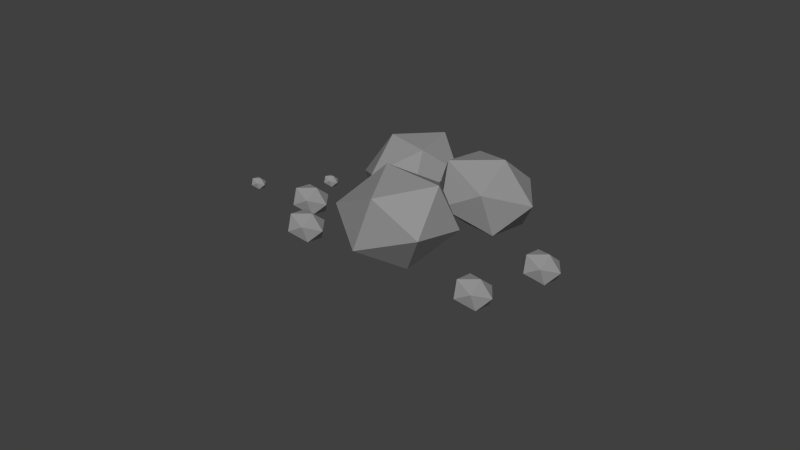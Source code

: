 # Source: rubble.blend  (saved by Blender 2.70.0; exported with 4.5.12 LTS)
import bpy
from mathutils import Matrix  # noqa: F401  (used for matrix-valued properties, if any)

bpy.ops.wm.read_factory_settings(use_empty=True)
scene = bpy.context.scene
scene.name = 'Scene'

# ---- collections
col_collection_1 = bpy.data.collections.new('Collection 1'); scene.collection.children.link(col_collection_1)

# ---- materials (node trees are filled in below, after node groups)
mat_material_001 = bpy.data.materials.new('Material.001')
mat_material_001.alpha_threshold = 0.0
mat_material_001.use_transparent_shadow = False
mat_material_001.diffuse_color = (0.2883, 0.2883, 0.2883, 1.0)
mat_material_001.roughness = 0.5
mat_material_001.specular_intensity = 0.0
mat_material_001.line_color = (0.0, 0.0, 0.0, 1.0)

# ---- material node trees

# ---- world
world_world = bpy.data.worlds.new('World'); scene.world = world_world
world_world.color = (0.05088, 0.05088, 0.05088)
world_world.use_sun_shadow = False
world_world.sun_shadow_jitter_overblur = 0.0
world_world.cycles.sampling_method = 'MANUAL'
world_world.cycles.sample_map_resolution = 256

# ---- meshes
me_icosphere_009 = bpy.data.meshes.new('Icosphere.009')
me_icosphere_009.from_pydata([(0.4316, -1.241, -0.6191), (0.4854, -1.28, -0.578), (0.4111, -1.304, -0.578), (0.3652, -1.241, -0.578), (0.4111, -1.177, -0.578), (0.4854, -1.202, -0.578), (0.4522, -1.304, -0.5116), (0.3779, -1.28, -0.5116), (0.3779, -1.202, -0.5116), (0.4522, -1.177, -0.5116), (0.4981, -1.241, -0.5116), (0.4316, -1.241, -0.4705), (1.015, -2.343, -1.17), (1.069, -2.382, -1.129), (0.9943, -2.406, -1.129), (0.9484, -2.343, -1.129), (0.9943, -2.28, -1.129), (1.069, -2.304, -1.129), (1.035, -2.406, -1.063), (0.9611, -2.382, -1.063), (0.9611, -2.304, -1.063), (1.035, -2.28, -1.063), (1.081, -2.343, -1.063), (1.015, -2.343, -1.021), (1.616, -2.249, -1.494), (1.67, -2.288, -1.453), (1.596, -2.313, -1.453), (1.55, -2.249, -1.453), (1.596, -2.186, -1.453), (1.67, -2.21, -1.453), (1.637, -2.313, -1.387), (1.563, -2.288, -1.387), (1.563, -2.21, -1.387), (1.637, -2.186, -1.387), (1.683, -2.249, -1.387), (1.616, -2.249, -1.346), (1.176, -1.79, -1.205), (1.307, -1.884, -1.106), (1.127, -1.943, -1.106), (1.015, -1.79, -1.106), (1.127, -1.637, -1.106), (1.307, -1.695, -1.106), (1.226, -1.943, -0.9449), (1.046, -1.884, -0.9449), (1.046, -1.695, -0.9449), (1.226, -1.637, -0.9449), (1.337, -1.79, -0.9449), (1.176, -1.79, -0.8454), (0.0, 0.0, -0.18), (0.1302, -0.09463, -0.0805), (-0.04975, -0.1531, -0.0805), (-0.161, 0.0, -0.0805), (-0.04975, 0.1531, -0.0805), (0.1302, 0.09463, -0.0805), (0.04975, -0.1531, 0.0805), (-0.1302, -0.09463, 0.0805), (-0.1302, 0.09463, 0.0805), (0.04975, 0.1531, 0.0805), (0.161, 0.0, 0.0805), (0.0, 0.0, 0.18), (-0.3899, -1.999, -0.3543), (-0.2597, -2.094, -0.2548), (-0.4397, -2.152, -0.2548), (-0.5509, -1.999, -0.2548), (-0.4397, -1.846, -0.2548), (-0.2597, -1.905, -0.2548), (-0.3402, -2.152, -0.09375), (-0.5202, -2.094, -0.09375), (-0.5202, -1.905, -0.09375), (-0.3402, -1.846, -0.09375), (-0.2289, -1.999, -0.09375), (-0.3899, -1.999, 0.005748), (1.19, -1.204, -1.097), (1.32, -1.299, -0.9976), (1.14, -1.357, -0.9976), (1.029, -1.204, -0.9976), (1.14, -1.051, -0.9976), (1.32, -1.109, -0.9976), (1.24, -1.357, -0.8366), (1.06, -1.299, -0.8366), (1.06, -1.109, -0.8366), (1.24, -1.051, -0.8366), (1.351, -1.204, -0.8366), (1.19, -1.204, -0.7371), (-0.5176, -0.4774, 0.02034), (-0.3874, -0.572, 0.1198), (-0.5674, -0.6305, 0.1198), (-0.6786, -0.4774, 0.1198), (-0.5674, -0.3243, 0.1198), (-0.3874, -0.3828, 0.1198), (-0.4679, -0.6305, 0.2808), (-0.6479, -0.572, 0.2808), (-0.6479, -0.3828, 0.2808), (-0.4679, -0.3243, 0.2808), (-0.3566, -0.4774, 0.2808), (-0.5176, -0.4774, 0.3803), (-0.05809, -1.355, -0.2651), (0.2765, -1.598, -0.009462), (-0.1859, -1.748, -0.009462), (-0.4717, -1.355, -0.009462), (-0.1859, -0.9614, -0.009462), (0.2765, -1.112, -0.009462), (0.06973, -1.748, 0.4042), (-0.3927, -1.598, 0.4042), (-0.3927, -1.112, 0.4042), (0.06973, -0.9614, 0.4042), (0.3555, -1.355, 0.4042), (-0.05809, -1.355, 0.6598), (0.2178, -1.773, -0.5309), (0.1414, -1.793, 0.03276), (0.4494, -1.455, -0.2728), (0.639, -1.665, -0.7328), (0.448, -2.133, -0.7116), (0.1405, -2.212, -0.2384), (0.5153, -1.698, 0.1792), (0.8228, -1.619, -0.294), (0.8219, -2.038, -0.5651), (0.5139, -2.376, -0.2595), (0.3244, -2.166, 0.2005), (0.7455, -2.059, -0.00145), (0.4018, -0.5461, -0.4595), (0.5013, -0.2548, 0.1353), (0.8768, -0.4423, -0.3965), (0.7643, -0.973, -0.7269), (0.3193, -1.113, -0.3992), (0.1567, -0.6695, 0.1336), (0.9253, -0.5016, 0.2354), (1.088, -0.9455, -0.2974), (0.7433, -1.36, -0.299), (0.3678, -1.173, 0.2328), (0.4803, -0.642, 0.5631), (0.8428, -1.069, 0.2957)], [], [(0, 1, 2), (1, 0, 5), (0, 2, 3), (0, 3, 4), (0, 4, 5), (1, 5, 10), (2, 1, 6), (3, 2, 7), (4, 3, 8), (5, 4, 9), (1, 10, 6), (2, 6, 7), (3, 7, 8), (4, 8, 9), (5, 9, 10), (6, 10, 11), (7, 6, 11), (8, 7, 11), (9, 8, 11), (10, 9, 11), (12, 13, 14), (13, 12, 17), (12, 14, 15), (12, 15, 16), (12, 16, 17), (13, 17, 22), (14, 13, 18), (15, 14, 19), (16, 15, 20), (17, 16, 21), (13, 22, 18), (14, 18, 19), (15, 19, 20), (16, 20, 21), (17, 21, 22), (18, 22, 23), (19, 18, 23), (20, 19, 23), (21, 20, 23), (22, 21, 23), (24, 25, 26), (25, 24, 29), (24, 26, 27), (24, 27, 28), (24, 28, 29), (25, 29, 34), (26, 25, 30), (27, 26, 31), (28, 27, 32), (29, 28, 33), (25, 34, 30), (26, 30, 31), (27, 31, 32), (28, 32, 33), (29, 33, 34), (30, 34, 35), (31, 30, 35), (32, 31, 35), (33, 32, 35), (34, 33, 35), (36, 37, 38), (37, 36, 41), (36, 38, 39), (36, 39, 40), (36, 40, 41), (37, 41, 46), (38, 37, 42), (39, 38, 43), (40, 39, 44), (41, 40, 45), (37, 46, 42), (38, 42, 43), (39, 43, 44), (40, 44, 45), (41, 45, 46), (42, 46, 47), (43, 42, 47), (44, 43, 47), (45, 44, 47), (46, 45, 47), (48, 49, 50), (49, 48, 53), (48, 50, 51), (48, 51, 52), (48, 52, 53), (49, 53, 58), (50, 49, 54), (51, 50, 55), (52, 51, 56), (53, 52, 57), (49, 58, 54), (50, 54, 55), (51, 55, 56), (52, 56, 57), (53, 57, 58), (54, 58, 59), (55, 54, 59), (56, 55, 59), (57, 56, 59), (58, 57, 59), (60, 61, 62), (61, 60, 65), (60, 62, 63), (60, 63, 64), (60, 64, 65), (61, 65, 70), (62, 61, 66), (63, 62, 67), (64, 63, 68), (65, 64, 69), (61, 70, 66), (62, 66, 67), (63, 67, 68), (64, 68, 69), (65, 69, 70), (66, 70, 71), (67, 66, 71), (68, 67, 71), (69, 68, 71), (70, 69, 71), (72, 73, 74), (73, 72, 77), (72, 74, 75), (72, 75, 76), (72, 76, 77), (73, 77, 82), (74, 73, 78), (75, 74, 79), (76, 75, 80), (77, 76, 81), (73, 82, 78), (74, 78, 79), (75, 79, 80), (76, 80, 81), (77, 81, 82), (78, 82, 83), (79, 78, 83), (80, 79, 83), (81, 80, 83), (82, 81, 83), (84, 85, 86), (85, 84, 89), (84, 86, 87), (84, 87, 88), (84, 88, 89), (85, 89, 94), (86, 85, 90), (87, 86, 91), (88, 87, 92), (89, 88, 93), (85, 94, 90), (86, 90, 91), (87, 91, 92), (88, 92, 93), (89, 93, 94), (90, 94, 95), (91, 90, 95), (92, 91, 95), (93, 92, 95), (94, 93, 95), (96, 97, 98), (97, 96, 101), (96, 98, 99), (96, 99, 100), (96, 100, 101), (97, 101, 106), (98, 97, 102), (99, 98, 103), (100, 99, 104), (101, 100, 105), (97, 106, 102), (98, 102, 103), (99, 103, 104), (100, 104, 105), (101, 105, 106), (102, 106, 107), (103, 102, 107), (104, 103, 107), (105, 104, 107), (106, 105, 107), (108, 109, 110), (109, 108, 113), (108, 110, 111), (108, 111, 112), (108, 112, 113), (109, 113, 118), (110, 109, 114), (111, 110, 115), (112, 111, 116), (113, 112, 117), (109, 118, 114), (110, 114, 115), (111, 115, 116), (112, 116, 117), (113, 117, 118), (114, 118, 119), (115, 114, 119), (116, 115, 119), (117, 116, 119), (118, 117, 119), (120, 121, 122), (121, 120, 125), (120, 122, 123), (120, 123, 124), (120, 124, 125), (121, 125, 130), (122, 121, 126), (123, 122, 127), (124, 123, 128), (125, 124, 129), (121, 130, 126), (122, 126, 127), (123, 127, 128), (124, 128, 129), (125, 129, 130), (126, 130, 131), (127, 126, 131), (128, 127, 131), (129, 128, 131), (130, 129, 131)])
me_icosphere_009.materials.append(mat_material_001)
me_icosphere_009.use_remesh_preserve_volume = False
me_icosphere_009.use_remesh_preserve_attributes = False
me_icosphere_009.use_mirror_vertex_groups = False
me_icosphere_009.update()

# ---- objects
ob_icosphere_009 = bpy.data.objects.new('Icosphere.009', me_icosphere_009)

# ---- transforms, parenting, visibility, modifiers, constraints
ob_icosphere_009.location = (0.268, -0.01051, 0.02596)
ob_icosphere_009.rotation_euler = (-0.1787, 5.878, -2.422)
ob_icosphere_009.scale = (0.3179, 0.2668, 0.243)
ob_icosphere_009.lineart.crease_threshold = 0.0

# ---- collection membership
col_collection_1.objects.link(ob_icosphere_009)

# ---- scene / render settings (as saved in the file)
scene.frame_start = 1; scene.frame_end = 250; scene.frame_set(1)
scene.render.engine = 'BLENDER_EEVEE_NEXT'
scene.render.resolution_percentage = 50
scene.render.dither_intensity = 0.0
scene.cycles.use_denoising = False
scene.cycles.samples = 10
scene.cycles.sampling_pattern = 'TABULATED_SOBOL'
scene.cycles.light_sampling_threshold = 0.0
scene.cycles.use_adaptive_sampling = False
scene.cycles.use_light_tree = False
scene.cycles.blur_glossy = 0.0
scene.cycles.volume_bounces = 1
scene.cycles.pixel_filter_type = 'GAUSSIAN'
scene.cycles.sample_clamp_indirect = 0.0
scene.view_settings.view_transform = 'Standard'
bpy.context.view_layer.update()

# ---- added for rendering (the .blend has no active camera and no usable light): camera, sun
cam_auto = bpy.data.cameras.new('AutoCamera')
cam_auto.lens = 50.0
cam_auto.sensor_width = 36.0
cam_auto.clip_end = 1000.0
ob_auto_camera = bpy.data.objects.new('AutoCamera', cam_auto)
scene.collection.objects.link(ob_auto_camera)
ob_auto_camera.location = (1.58927, -1.86583, 1.36796)
ob_auto_camera.rotation_euler = (1.09748, -7.21219e-08, 0.694738)
scene.camera = ob_auto_camera
light_auto_sun = bpy.data.lights.new('AutoSun', 'SUN')
light_auto_sun.energy = 3.0
light_auto_sun.angle = 0.0523599
ob_auto_sun = bpy.data.objects.new('AutoSun', light_auto_sun)
scene.collection.objects.link(ob_auto_sun)
ob_auto_sun.rotation_euler = (0.872665, 0.174533, 0.523599)
bpy.context.view_layer.update()
